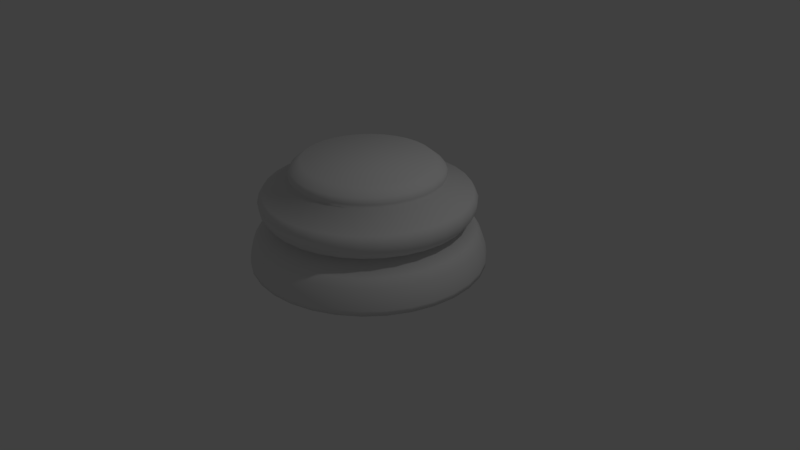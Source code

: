 # Source: ChessPieceBase.blend  (saved by Blender 2.79.0; exported with 4.5.12 LTS)
import bpy
from mathutils import Matrix  # noqa: F401  (used for matrix-valued properties, if any)

bpy.ops.wm.read_factory_settings(use_empty=True)
scene = bpy.context.scene
scene.name = 'Scene'

# ---- collections
col_collection_1 = bpy.data.collections.new('Collection 1'); scene.collection.children.link(col_collection_1)

# ---- world
world_world = bpy.data.worlds.new('World'); scene.world = world_world
world_world.color = (0.05088, 0.05088, 0.05088)
world_world.use_sun_shadow = False
world_world.sun_shadow_jitter_overblur = 0.0
world_world.cycles.sampling_method = 'MANUAL'

# ---- cameras
cam_camera = bpy.data.cameras.new('Camera')
cam_camera.clip_end = 100.0
cam_camera.lens = 35.0
cam_camera.sensor_width = 32.0
cam_camera.sensor_height = 18.0
cam_camera.ortho_scale = 7.314
cam_camera.dof.focus_distance = 0.0
cam_camera.dof.aperture_fstop = 128.0

# ---- lights
light_lamp = bpy.data.lights.new('Lamp', 'POINT')
light_lamp.transmission_factor = 0.0
light_lamp.cutoff_distance = 30.0
light_lamp.energy = 100.0
light_lamp.shadow_buffer_clip_start = 1.001
light_lamp.shadow_soft_size = 0.1
light_lamp.shadow_maximum_resolution = 0.006
light_lamp.use_absolute_resolution = True

# ---- meshes
me_cylinder = bpy.data.meshes.new('Cylinder')
me_cylinder.from_pydata([(-2.289e-08, 1.5, -0.715), (6.613e-08, 0.83, 0.6128), (0.2926, 1.471, -0.715), (0.1619, 0.814, 0.6128), (0.574, 1.386, -0.715), (0.3176, 0.7668, 0.6128), (0.8334, 1.247, -0.715), (0.4611, 0.6901, 0.6128), (1.061, 1.061, -0.715), (0.5869, 0.5869, 0.6128), (1.247, 0.8334, -0.715), (0.6901, 0.4611, 0.6128), (1.386, 0.574, -0.715), (0.7668, 0.3176, 0.6128), (1.471, 0.2926, -0.715), (0.814, 0.1619, 0.6128), (1.5, 1.492e-07, -0.715), (0.83, 3.053e-07, 0.6128), (1.471, -0.2926, -0.715), (0.814, -0.1619, 0.6128), (1.386, -0.574, -0.715), (0.7668, -0.3176, 0.6128), (1.247, -0.8334, -0.715), (0.6901, -0.4611, 0.6128), (1.061, -1.061, -0.715), (0.5869, -0.5869, 0.6128), (0.8334, -1.247, -0.715), (0.4611, -0.6901, 0.6128), (0.574, -1.386, -0.715), (0.3176, -0.7668, 0.6128), (0.2926, -1.471, -0.715), (0.1619, -0.814, 0.6128), (-5.116e-07, -1.5, -0.715), (-2.043e-07, -0.8299, 0.6128), (-0.2926, -1.471, -0.715), (-0.1619, -0.814, 0.6128), (-0.574, -1.386, -0.715), (-0.3176, -0.7668, 0.6128), (-0.8334, -1.247, -0.715), (-0.4611, -0.6901, 0.6128), (-1.061, -1.061, -0.715), (-0.5869, -0.5869, 0.6128), (-1.247, -0.8334, -0.715), (-0.6901, -0.4611, 0.6128), (-1.386, -0.574, -0.715), (-0.7668, -0.3176, 0.6128), (-1.471, -0.2926, -0.715), (-0.814, -0.1619, 0.6128), (-1.5, 1.484e-06, -0.715), (-0.8299, 1.044e-06, 0.6128), (-1.471, 0.2926, -0.715), (-0.814, 0.1619, 0.6128), (-1.386, 0.574, -0.715), (-0.7668, 0.3176, 0.6128), (-1.247, 0.8334, -0.715), (-0.6901, 0.4611, 0.6128), (-1.061, 1.061, -0.715), (-0.5869, 0.5869, 0.6128), (-0.8334, 1.247, -0.715), (-0.4611, 0.6901, 0.6128), (-0.574, 1.386, -0.715), (-0.3176, 0.7668, 0.6128), (-0.2926, 1.471, -0.715), (-0.1619, 0.814, 0.6128), (1.303e-08, 1.151, -0.157), (4.695e-08, 0.9758, 0.3942), (0.1904, 0.9571, 0.3942), (0.2245, 1.128, -0.157), (0.3734, 0.9016, 0.3942), (0.4403, 1.063, -0.157), (0.5422, 0.8114, 0.3942), (0.6392, 0.9567, -0.157), (0.69, 0.69, 0.3942), (0.8136, 0.8136, -0.157), (0.8114, 0.5422, 0.3942), (0.9567, 0.6392, -0.157), (0.9016, 0.3734, 0.3942), (1.063, 0.4403, -0.157), (0.9571, 0.1904, 0.3942), (1.128, 0.2245, -0.157), (0.9758, 2.697e-07, 0.3942), (1.151, 2.288e-07, -0.157), (0.9571, -0.1904, 0.3942), (1.128, -0.2245, -0.157), (0.9016, -0.3734, 0.3942), (1.063, -0.4403, -0.157), (0.8114, -0.5422, 0.3942), (0.9567, -0.6392, -0.157), (0.69, -0.69, 0.3942), (0.8136, -0.8136, -0.157), (0.5422, -0.8114, 0.3942), (0.6392, -0.9567, -0.157), (0.3734, -0.9016, 0.3942), (0.4403, -1.063, -0.157), (0.1904, -0.9571, 0.3942), (0.2245, -1.128, -0.157), (-2.71e-07, -0.9758, 0.3942), (-3.619e-07, -1.151, -0.157), (-0.1904, -0.9571, 0.3942), (-0.2245, -1.128, -0.157), (-0.3734, -0.9016, 0.3942), (-0.4403, -1.063, -0.157), (-0.5422, -0.8114, 0.3942), (-0.6392, -0.9567, -0.157), (-0.69, -0.69, 0.3942), (-0.8136, -0.8136, -0.157), (-0.8114, -0.5422, 0.3942), (-0.9567, -0.6392, -0.157), (-0.9016, -0.3734, 0.3942), (-1.063, -0.4403, -0.157), (-0.9571, -0.1904, 0.3942), (-1.128, -0.2245, -0.157), (-0.9758, 1.138e-06, 0.3942), (-1.151, 1.253e-06, -0.157), (-0.9571, 0.1904, 0.3942), (-1.128, 0.2245, -0.157), (-0.9016, 0.3734, 0.3942), (-1.063, 0.4403, -0.157), (-0.8114, 0.5422, 0.3942), (-0.9567, 0.6392, -0.157), (-0.69, 0.69, 0.3942), (-0.8136, 0.8136, -0.157), (-0.5422, 0.8114, 0.3942), (-0.6392, 0.9567, -0.157), (-0.3734, 0.9016, 0.3942), (-0.4403, 1.063, -0.157), (-0.1904, 0.9571, 0.3942), (-0.2245, 1.128, -0.157), (-5.672e-09, 1.37, -0.291), (-2.289e-08, 1.5, -0.6524), (-1.42e-08, 1.435, -0.3971), (-2.049e-08, 1.483, -0.5294), (0.2926, 1.471, -0.6524), (0.2673, 1.344, -0.291), (0.2892, 1.454, -0.5294), (0.28, 1.408, -0.3971), (0.574, 1.386, -0.6524), (0.5243, 1.266, -0.291), (0.5674, 1.37, -0.5294), (0.5492, 1.326, -0.3971), (0.8334, 1.247, -0.6524), (0.7612, 1.139, -0.291), (0.8237, 1.233, -0.5294), (0.7973, 1.193, -0.3971), (1.061, 1.061, -0.6524), (0.9689, 0.9689, -0.291), (1.048, 1.048, -0.5294), (1.015, 1.015, -0.3971), (1.247, 0.8334, -0.6524), (1.139, 0.7612, -0.291), (1.233, 0.8237, -0.5294), (1.193, 0.7973, -0.3971), (1.386, 0.574, -0.6524), (1.266, 0.5243, -0.291), (1.37, 0.5674, -0.5294), (1.326, 0.5492, -0.3971), (1.471, 0.2926, -0.6524), (1.344, 0.2673, -0.291), (1.454, 0.2892, -0.5294), (1.408, 0.28, -0.3971), (1.5, 1.492e-07, -0.6524), (1.37, 1.795e-07, -0.291), (1.483, 1.534e-07, -0.5294), (1.435, 1.644e-07, -0.3971), (1.471, -0.2926, -0.6524), (1.344, -0.2673, -0.291), (1.454, -0.2892, -0.5294), (1.408, -0.28, -0.3971), (1.386, -0.574, -0.6524), (1.266, -0.5243, -0.291), (1.37, -0.5674, -0.5294), (1.326, -0.5492, -0.3971), (1.247, -0.8334, -0.6524), (1.139, -0.7612, -0.291), (1.233, -0.8237, -0.5294), (1.193, -0.7973, -0.3971), (1.061, -1.061, -0.6524), (0.9689, -0.9689, -0.291), (1.048, -1.048, -0.5294), (1.015, -1.015, -0.3971), (0.8334, -1.247, -0.6524), (0.7612, -1.139, -0.291), (0.8237, -1.233, -0.5294), (0.7973, -1.193, -0.3971), (0.574, -1.386, -0.6524), (0.5243, -1.266, -0.291), (0.5674, -1.37, -0.5294), (0.5492, -1.326, -0.3971), (0.2926, -1.471, -0.6524), (0.2673, -1.344, -0.291), (0.2892, -1.454, -0.5294), (0.28, -1.408, -0.3971), (-5.116e-07, -1.5, -0.6524), (-4.521e-07, -1.37, -0.291), (-5.037e-07, -1.483, -0.5294), (-4.82e-07, -1.435, -0.3971), (-0.2926, -1.471, -0.6524), (-0.2673, -1.344, -0.291), (-0.2892, -1.454, -0.5294), (-0.28, -1.408, -0.3971), (-0.574, -1.386, -0.6524), (-0.5243, -1.266, -0.291), (-0.5674, -1.37, -0.5294), (-0.5492, -1.326, -0.3971), (-0.8334, -1.247, -0.6524), (-0.7612, -1.139, -0.291), (-0.8237, -1.233, -0.5294), (-0.7973, -1.193, -0.3971), (-1.061, -1.061, -0.6524), (-0.9689, -0.9689, -0.291), (-1.048, -1.048, -0.5294), (-1.015, -1.015, -0.3971), (-1.247, -0.8334, -0.6524), (-1.139, -0.7612, -0.291), (-1.233, -0.8237, -0.5294), (-1.193, -0.7973, -0.3971), (-1.386, -0.574, -0.6524), (-1.266, -0.5243, -0.291), (-1.37, -0.5674, -0.5294), (-1.326, -0.5492, -0.3971), (-1.471, -0.2926, -0.6524), (-1.344, -0.2673, -0.291), (-1.454, -0.2892, -0.5294), (-1.408, -0.28, -0.3971), (-1.5, 1.484e-06, -0.6524), (-1.37, 1.399e-06, -0.291), (-1.483, 1.473e-06, -0.5294), (-1.435, 1.442e-06, -0.3971), (-1.471, 0.2926, -0.6524), (-1.344, 0.2673, -0.291), (-1.454, 0.2892, -0.5294), (-1.408, 0.28, -0.3971), (-1.386, 0.574, -0.6524), (-1.266, 0.5243, -0.291), (-1.37, 0.5674, -0.5294), (-1.326, 0.5492, -0.3971), (-1.247, 0.8334, -0.6524), (-1.139, 0.7612, -0.291), (-1.233, 0.8237, -0.5294), (-1.193, 0.7973, -0.3971), (-1.061, 1.061, -0.6524), (-0.9689, 0.9689, -0.291), (-1.048, 1.048, -0.5294), (-1.015, 1.015, -0.3971), (-0.8334, 1.247, -0.6524), (-0.7612, 1.139, -0.291), (-0.8237, 1.233, -0.5294), (-0.7973, 1.193, -0.3971), (-0.574, 1.386, -0.6524), (-0.5243, 1.266, -0.291), (-0.5674, 1.37, -0.5294), (-0.5492, 1.326, -0.3971), (-0.2926, 1.471, -0.6524), (-0.2673, 1.344, -0.291), (-0.2892, 1.454, -0.5294), (-0.28, 1.408, -0.3971), (1.999e-09, 1.317, 0.211), (5.379e-09, 1.287, -0.08795), (-6.432e-09, 1.368, 0.1196), (-5.311e-09, 1.353, 0.01015), (0.251, 1.262, -0.08795), (0.2569, 1.292, 0.211), (0.2639, 1.327, 0.01015), (0.2668, 1.341, 0.1196), (0.4925, 1.189, -0.08795), (0.504, 1.217, 0.211), (0.5177, 1.25, 0.01015), (0.5234, 1.264, 0.1196), (0.7149, 1.07, -0.08795), (0.7316, 1.095, 0.211), (0.7515, 1.125, 0.01015), (0.7599, 1.137, 0.1196), (0.9099, 0.9099, -0.08795), (0.9312, 0.9312, 0.211), (0.9565, 0.9565, 0.01015), (0.9672, 0.9672, 0.1196), (1.07, 0.7149, -0.08795), (1.095, 0.7316, 0.211), (1.125, 0.7515, 0.01015), (1.137, 0.7599, 0.1196), (1.189, 0.4925, -0.08795), (1.217, 0.504, 0.211), (1.25, 0.5177, 0.01015), (1.264, 0.5234, 0.1196), (1.262, 0.251, -0.08795), (1.292, 0.2569, 0.211), (1.327, 0.2639, 0.01015), (1.341, 0.2668, 0.1196), (1.287, 1.964e-07, -0.08795), (1.317, 1.918e-07, 0.211), (1.353, 1.826e-07, 0.01015), (1.368, 1.801e-07, 0.1196), (1.262, -0.251, -0.08795), (1.292, -0.2569, 0.211), (1.327, -0.2639, 0.01015), (1.341, -0.2668, 0.1196), (1.189, -0.4925, -0.08795), (1.217, -0.504, 0.211), (1.25, -0.5177, 0.01015), (1.264, -0.5234, 0.1196), (1.07, -0.7149, -0.08795), (1.095, -0.7316, 0.211), (1.125, -0.7515, 0.01015), (1.137, -0.7599, 0.1196), (0.9099, -0.9099, -0.08795), (0.9312, -0.9312, 0.211), (0.9565, -0.9565, 0.01015), (0.9672, -0.9672, 0.1196), (0.7149, -1.07, -0.08795), (0.7316, -1.095, 0.211), (0.7515, -1.125, 0.01015), (0.7599, -1.137, 0.1196), (0.4925, -1.189, -0.08795), (0.504, -1.217, 0.211), (0.5177, -1.25, 0.01015), (0.5234, -1.264, 0.1196), (0.251, -1.262, -0.08795), (0.2569, -1.292, 0.211), (0.2639, -1.327, 0.01015), (0.2668, -1.341, 0.1196), (-4.139e-07, -1.287, -0.08795), (-4.271e-07, -1.317, 0.211), (-4.461e-07, -1.353, 0.01015), (-4.522e-07, -1.368, 0.1196), (-0.2511, -1.262, -0.08795), (-0.2569, -1.292, 0.211), (-0.2639, -1.327, 0.01015), (-0.2668, -1.341, 0.1196), (-0.4925, -1.189, -0.08795), (-0.504, -1.217, 0.211), (-0.5177, -1.25, 0.01015), (-0.5234, -1.264, 0.1196), (-0.7149, -1.07, -0.08795), (-0.7316, -1.095, 0.211), (-0.7515, -1.125, 0.01015), (-0.7599, -1.137, 0.1196), (-0.9099, -0.9099, -0.08795), (-0.9312, -0.9312, 0.211), (-0.9565, -0.9565, 0.01015), (-0.9672, -0.9672, 0.1196), (-1.07, -0.7149, -0.08795), (-1.095, -0.7316, 0.211), (-1.125, -0.7515, 0.01015), (-1.137, -0.7599, 0.1196), (-1.189, -0.4925, -0.08795), (-1.217, -0.5039, 0.211), (-1.25, -0.5177, 0.01015), (-1.264, -0.5234, 0.1196), (-1.262, -0.251, -0.08795), (-1.292, -0.2569, 0.211), (-1.327, -0.2639, 0.01015), (-1.341, -0.2668, 0.1196), (-1.287, 1.342e-06, -0.08795), (-1.317, 1.364e-06, 0.211), (-1.353, 1.386e-06, 0.01015), (-1.368, 1.397e-06, 0.1196), (-1.262, 0.2511, -0.08795), (-1.292, 0.2569, 0.211), (-1.327, 0.2639, 0.01015), (-1.341, 0.2668, 0.1196), (-1.189, 0.4925, -0.08795), (-1.217, 0.504, 0.211), (-1.25, 0.5177, 0.01015), (-1.264, 0.5234, 0.1196), (-1.07, 0.7149, -0.08795), (-1.095, 0.7316, 0.211), (-1.125, 0.7515, 0.01015), (-1.137, 0.7599, 0.1196), (-0.9099, 0.9099, -0.08795), (-0.9312, 0.9312, 0.211), (-0.9565, 0.9565, 0.01015), (-0.9672, 0.9672, 0.1196), (-0.7149, 1.07, -0.08795), (-0.7316, 1.095, 0.211), (-0.7515, 1.125, 0.01015), (-0.7599, 1.137, 0.1196), (-0.4924, 1.189, -0.08795), (-0.5039, 1.217, 0.211), (-0.5177, 1.25, 0.01015), (-0.5234, 1.264, 0.1196), (-0.251, 1.262, -0.08795), (-0.2569, 1.292, 0.211), (-0.2639, 1.327, 0.01015), (-0.2668, 1.341, 0.1196), (5.087e-08, 0.9567, 0.5103), (4.675e-08, 0.9839, 0.4361), (4.788e-08, 0.9796, 0.4766), (0.192, 0.965, 0.4361), (0.1866, 0.9383, 0.5103), (0.1911, 0.9607, 0.4766), (0.3765, 0.909, 0.4361), (0.3661, 0.8839, 0.5103), (0.3749, 0.905, 0.4766), (0.5466, 0.8181, 0.4361), (0.5315, 0.7955, 0.5103), (0.5442, 0.8145, 0.4766), (0.6957, 0.6957, 0.4361), (0.6765, 0.6765, 0.5103), (0.6927, 0.6927, 0.4766), (0.8181, 0.5466, 0.4361), (0.7955, 0.5315, 0.5103), (0.8145, 0.5442, 0.4766), (0.909, 0.3765, 0.4361), (0.8839, 0.3661, 0.5103), (0.905, 0.3749, 0.4766), (0.965, 0.192, 0.4361), (0.9383, 0.1866, 0.5103), (0.9607, 0.1911, 0.4766), (0.9839, 2.695e-07, 0.4361), (0.9567, 2.772e-07, 0.5103), (0.9796, 2.717e-07, 0.4766), (0.965, -0.192, 0.4361), (0.9383, -0.1866, 0.5103), (0.9607, -0.1911, 0.4766), (0.909, -0.3765, 0.4361), (0.8839, -0.3661, 0.5103), (0.905, -0.3749, 0.4766), (0.8181, -0.5466, 0.4361), (0.7955, -0.5315, 0.5103), (0.8145, -0.5442, 0.4766), (0.6957, -0.6957, 0.4361), (0.6765, -0.6765, 0.5103), (0.6927, -0.6927, 0.4766), (0.5466, -0.8181, 0.4361), (0.5315, -0.7955, 0.5103), (0.5442, -0.8145, 0.4766), (0.3765, -0.909, 0.4361), (0.3661, -0.8839, 0.5103), (0.3749, -0.905, 0.4766), (0.192, -0.965, 0.4361), (0.1866, -0.9383, 0.5103), (0.1911, -0.9607, 0.4766), (-2.738e-07, -0.9839, 0.4361), (-2.609e-07, -0.9567, 0.5103), (-2.713e-07, -0.9796, 0.4766), (-0.192, -0.965, 0.4361), (-0.1866, -0.9383, 0.5103), (-0.1911, -0.9607, 0.4766), (-0.3765, -0.909, 0.4361), (-0.3661, -0.8839, 0.5103), (-0.3749, -0.905, 0.4766), (-0.5466, -0.8181, 0.4361), (-0.5315, -0.7955, 0.5103), (-0.5442, -0.8145, 0.4766), (-0.6957, -0.6957, 0.4361), (-0.6765, -0.6765, 0.5103), (-0.6927, -0.6927, 0.4766), (-0.8181, -0.5466, 0.4361), (-0.7955, -0.5315, 0.5103), (-0.8145, -0.5442, 0.4766), (-0.909, -0.3765, 0.4361), (-0.8839, -0.3661, 0.5103), (-0.905, -0.3749, 0.4766), (-0.965, -0.192, 0.4361), (-0.9383, -0.1866, 0.5103), (-0.9607, -0.1911, 0.4766), (-0.9839, 1.145e-06, 0.4361), (-0.9567, 1.129e-06, 0.5103), (-0.9796, 1.144e-06, 0.4766), (-0.965, 0.192, 0.4361), (-0.9383, 0.1866, 0.5103), (-0.9607, 0.1911, 0.4766), (-0.909, 0.3765, 0.4361), (-0.8839, 0.3661, 0.5103), (-0.905, 0.3749, 0.4766), (-0.8181, 0.5466, 0.4361), (-0.7955, 0.5315, 0.5103), (-0.8145, 0.5442, 0.4766), (-0.6957, 0.6957, 0.4361), (-0.6765, 0.6765, 0.5103), (-0.6927, 0.6927, 0.4766), (-0.5466, 0.8181, 0.4361), (-0.5315, 0.7955, 0.5103), (-0.5442, 0.8145, 0.4766), (-0.3765, 0.909, 0.4361), (-0.3661, 0.8839, 0.5103), (-0.3749, 0.905, 0.4766), (-0.192, 0.965, 0.4361), (-0.1866, 0.9383, 0.5103), (-0.1911, 0.9607, 0.4766)], [], [(126, 477, 385, 65), (66, 387, 390, 68), (68, 390, 393, 70), (70, 393, 396, 72), (72, 396, 399, 74), (74, 399, 402, 76), (76, 402, 405, 78), (78, 405, 408, 80), (80, 408, 411, 82), (82, 411, 414, 84), (84, 414, 417, 86), (86, 417, 420, 88), (88, 420, 423, 90), (90, 423, 426, 92), (92, 426, 429, 94), (94, 429, 432, 96), (96, 432, 435, 98), (98, 435, 438, 100), (100, 438, 441, 102), (102, 441, 444, 104), (104, 444, 447, 106), (106, 447, 450, 108), (108, 450, 453, 110), (110, 453, 456, 112), (112, 456, 459, 114), (114, 459, 462, 116), (116, 462, 465, 118), (118, 465, 468, 120), (120, 468, 471, 122), (122, 471, 474, 124), (3, 1, 63, 61, 59, 57, 55, 53, 51, 49, 47, 45, 43, 41, 39, 37, 35, 33, 31, 29, 27, 25, 23, 21, 19, 17, 15, 13, 11, 9, 7, 5), (124, 474, 477, 126), (65, 385, 387, 66), (0, 2, 4, 6, 8, 10, 12, 14, 16, 18, 20, 22, 24, 26, 28, 30, 32, 34, 36, 38, 40, 42, 44, 46, 48, 50, 52, 54, 56, 58, 60, 62), (128, 64, 67, 133), (2, 132, 136, 4), (256, 65, 66, 261), (261, 66, 68, 265), (388, 3, 5, 391), (249, 125, 127, 253), (125, 376, 380, 127), (245, 123, 125, 249), (60, 248, 252, 62), (377, 124, 126, 381), (123, 372, 376, 125), (475, 61, 63, 478), (241, 121, 123, 245), (58, 244, 248, 60), (373, 122, 124, 377), (121, 368, 372, 123), (472, 59, 61, 475), (237, 119, 121, 241), (56, 240, 244, 58), (369, 120, 122, 373), (119, 364, 368, 121), (469, 57, 59, 472), (233, 117, 119, 237), (54, 236, 240, 56), (365, 118, 120, 369), (117, 360, 364, 119), (466, 55, 57, 469), (229, 115, 117, 233), (52, 232, 236, 54), (361, 116, 118, 365), (115, 356, 360, 117), (463, 53, 55, 466), (225, 113, 115, 229), (50, 228, 232, 52), (357, 114, 116, 361), (113, 352, 356, 115), (460, 51, 53, 463), (221, 111, 113, 225), (48, 224, 228, 50), (353, 112, 114, 357), (111, 348, 352, 113), (457, 49, 51, 460), (217, 109, 111, 221), (46, 220, 224, 48), (349, 110, 112, 353), (109, 344, 348, 111), (454, 47, 49, 457), (213, 107, 109, 217), (44, 216, 220, 46), (345, 108, 110, 349), (107, 340, 344, 109), (451, 45, 47, 454), (209, 105, 107, 213), (42, 212, 216, 44), (341, 106, 108, 345), (105, 336, 340, 107), (448, 43, 45, 451), (205, 103, 105, 209), (40, 208, 212, 42), (337, 104, 106, 341), (103, 332, 336, 105), (445, 41, 43, 448), (201, 101, 103, 205), (38, 204, 208, 40), (333, 102, 104, 337), (101, 328, 332, 103), (442, 39, 41, 445), (197, 99, 101, 201), (36, 200, 204, 38), (329, 100, 102, 333), (99, 324, 328, 101), (439, 37, 39, 442), (193, 97, 99, 197), (34, 196, 200, 36), (325, 98, 100, 329), (97, 320, 324, 99), (436, 35, 37, 439), (189, 95, 97, 193), (32, 192, 196, 34), (321, 96, 98, 325), (95, 316, 320, 97), (433, 33, 35, 436), (185, 93, 95, 189), (30, 188, 192, 32), (317, 94, 96, 321), (93, 312, 316, 95), (430, 31, 33, 433), (181, 91, 93, 185), (28, 184, 188, 30), (313, 92, 94, 317), (91, 308, 312, 93), (427, 29, 31, 430), (177, 89, 91, 181), (26, 180, 184, 28), (309, 90, 92, 313), (89, 304, 308, 91), (424, 27, 29, 427), (173, 87, 89, 177), (24, 176, 180, 26), (305, 88, 90, 309), (87, 300, 304, 89), (421, 25, 27, 424), (169, 85, 87, 173), (22, 172, 176, 24), (301, 86, 88, 305), (85, 296, 300, 87), (418, 23, 25, 421), (165, 83, 85, 169), (20, 168, 172, 22), (297, 84, 86, 301), (83, 292, 296, 85), (415, 21, 23, 418), (161, 81, 83, 165), (18, 164, 168, 20), (293, 82, 84, 297), (81, 288, 292, 83), (412, 19, 21, 415), (157, 79, 81, 161), (16, 160, 164, 18), (289, 80, 82, 293), (79, 284, 288, 81), (409, 17, 19, 412), (153, 77, 79, 157), (14, 156, 160, 16), (285, 78, 80, 289), (77, 280, 284, 79), (406, 15, 17, 409), (149, 75, 77, 153), (12, 152, 156, 14), (281, 76, 78, 285), (75, 276, 280, 77), (403, 13, 15, 406), (145, 73, 75, 149), (10, 148, 152, 12), (277, 74, 76, 281), (73, 272, 276, 75), (400, 11, 13, 403), (141, 71, 73, 145), (8, 144, 148, 10), (273, 72, 74, 277), (71, 268, 272, 73), (397, 9, 11, 400), (137, 69, 71, 141), (6, 140, 144, 8), (269, 70, 72, 273), (69, 264, 268, 71), (394, 7, 9, 397), (133, 67, 69, 137), (4, 136, 140, 6), (265, 68, 70, 269), (67, 260, 264, 69), (391, 5, 7, 394), (62, 252, 129, 0), (253, 127, 64, 128), (127, 380, 257, 64), (381, 126, 65, 256), (384, 1, 3, 388), (253, 128, 130, 255), (255, 130, 131, 254), (254, 131, 129, 252), (249, 253, 255, 251), (251, 255, 254, 250), (250, 254, 252, 248), (245, 249, 251, 247), (247, 251, 250, 246), (246, 250, 248, 244), (241, 245, 247, 243), (243, 247, 246, 242), (242, 246, 244, 240), (237, 241, 243, 239), (239, 243, 242, 238), (238, 242, 240, 236), (233, 237, 239, 235), (235, 239, 238, 234), (234, 238, 236, 232), (229, 233, 235, 231), (231, 235, 234, 230), (230, 234, 232, 228), (225, 229, 231, 227), (227, 231, 230, 226), (226, 230, 228, 224), (221, 225, 227, 223), (223, 227, 226, 222), (222, 226, 224, 220), (217, 221, 223, 219), (219, 223, 222, 218), (218, 222, 220, 216), (213, 217, 219, 215), (215, 219, 218, 214), (214, 218, 216, 212), (209, 213, 215, 211), (211, 215, 214, 210), (210, 214, 212, 208), (205, 209, 211, 207), (207, 211, 210, 206), (206, 210, 208, 204), (201, 205, 207, 203), (203, 207, 206, 202), (202, 206, 204, 200), (197, 201, 203, 199), (199, 203, 202, 198), (198, 202, 200, 196), (193, 197, 199, 195), (195, 199, 198, 194), (194, 198, 196, 192), (189, 193, 195, 191), (191, 195, 194, 190), (190, 194, 192, 188), (185, 189, 191, 187), (187, 191, 190, 186), (186, 190, 188, 184), (181, 185, 187, 183), (183, 187, 186, 182), (182, 186, 184, 180), (177, 181, 183, 179), (179, 183, 182, 178), (178, 182, 180, 176), (173, 177, 179, 175), (175, 179, 178, 174), (174, 178, 176, 172), (169, 173, 175, 171), (171, 175, 174, 170), (170, 174, 172, 168), (165, 169, 171, 167), (167, 171, 170, 166), (166, 170, 168, 164), (161, 165, 167, 163), (163, 167, 166, 162), (162, 166, 164, 160), (157, 161, 163, 159), (159, 163, 162, 158), (158, 162, 160, 156), (153, 157, 159, 155), (155, 159, 158, 154), (154, 158, 156, 152), (149, 153, 155, 151), (151, 155, 154, 150), (150, 154, 152, 148), (145, 149, 151, 147), (147, 151, 150, 146), (146, 150, 148, 144), (141, 145, 147, 143), (143, 147, 146, 142), (142, 146, 144, 140), (137, 141, 143, 139), (139, 143, 142, 138), (138, 142, 140, 136), (133, 137, 139, 135), (135, 139, 138, 134), (134, 138, 136, 132), (128, 133, 135, 130), (130, 135, 134, 131), (131, 134, 132, 129), (0, 129, 132, 2), (381, 256, 258, 383), (383, 258, 259, 382), (382, 259, 257, 380), (377, 381, 383, 379), (379, 383, 382, 378), (378, 382, 380, 376), (373, 377, 379, 375), (375, 379, 378, 374), (374, 378, 376, 372), (369, 373, 375, 371), (371, 375, 374, 370), (370, 374, 372, 368), (365, 369, 371, 367), (367, 371, 370, 366), (366, 370, 368, 364), (361, 365, 367, 363), (363, 367, 366, 362), (362, 366, 364, 360), (357, 361, 363, 359), (359, 363, 362, 358), (358, 362, 360, 356), (353, 357, 359, 355), (355, 359, 358, 354), (354, 358, 356, 352), (349, 353, 355, 351), (351, 355, 354, 350), (350, 354, 352, 348), (345, 349, 351, 347), (347, 351, 350, 346), (346, 350, 348, 344), (341, 345, 347, 343), (343, 347, 346, 342), (342, 346, 344, 340), (337, 341, 343, 339), (339, 343, 342, 338), (338, 342, 340, 336), (333, 337, 339, 335), (335, 339, 338, 334), (334, 338, 336, 332), (329, 333, 335, 331), (331, 335, 334, 330), (330, 334, 332, 328), (325, 329, 331, 327), (327, 331, 330, 326), (326, 330, 328, 324), (321, 325, 327, 323), (323, 327, 326, 322), (322, 326, 324, 320), (317, 321, 323, 319), (319, 323, 322, 318), (318, 322, 320, 316), (313, 317, 319, 315), (315, 319, 318, 314), (314, 318, 316, 312), (309, 313, 315, 311), (311, 315, 314, 310), (310, 314, 312, 308), (305, 309, 311, 307), (307, 311, 310, 306), (306, 310, 308, 304), (301, 305, 307, 303), (303, 307, 306, 302), (302, 306, 304, 300), (297, 301, 303, 299), (299, 303, 302, 298), (298, 302, 300, 296), (293, 297, 299, 295), (295, 299, 298, 294), (294, 298, 296, 292), (289, 293, 295, 291), (291, 295, 294, 290), (290, 294, 292, 288), (285, 289, 291, 287), (287, 291, 290, 286), (286, 290, 288, 284), (281, 285, 287, 283), (283, 287, 286, 282), (282, 286, 284, 280), (277, 281, 283, 279), (279, 283, 282, 278), (278, 282, 280, 276), (273, 277, 279, 275), (275, 279, 278, 274), (274, 278, 276, 272), (269, 273, 275, 271), (271, 275, 274, 270), (270, 274, 272, 268), (265, 269, 271, 267), (267, 271, 270, 266), (266, 270, 268, 264), (261, 265, 267, 263), (263, 267, 266, 262), (262, 266, 264, 260), (256, 261, 263, 258), (258, 263, 262, 259), (259, 262, 260, 257), (64, 257, 260, 67), (478, 384, 386, 479), (479, 386, 385, 477), (475, 478, 479, 476), (476, 479, 477, 474), (472, 475, 476, 473), (473, 476, 474, 471), (469, 472, 473, 470), (470, 473, 471, 468), (466, 469, 470, 467), (467, 470, 468, 465), (463, 466, 467, 464), (464, 467, 465, 462), (460, 463, 464, 461), (461, 464, 462, 459), (457, 460, 461, 458), (458, 461, 459, 456), (454, 457, 458, 455), (455, 458, 456, 453), (451, 454, 455, 452), (452, 455, 453, 450), (448, 451, 452, 449), (449, 452, 450, 447), (445, 448, 449, 446), (446, 449, 447, 444), (442, 445, 446, 443), (443, 446, 444, 441), (439, 442, 443, 440), (440, 443, 441, 438), (436, 439, 440, 437), (437, 440, 438, 435), (433, 436, 437, 434), (434, 437, 435, 432), (430, 433, 434, 431), (431, 434, 432, 429), (427, 430, 431, 428), (428, 431, 429, 426), (424, 427, 428, 425), (425, 428, 426, 423), (421, 424, 425, 422), (422, 425, 423, 420), (418, 421, 422, 419), (419, 422, 420, 417), (415, 418, 419, 416), (416, 419, 417, 414), (412, 415, 416, 413), (413, 416, 414, 411), (409, 412, 413, 410), (410, 413, 411, 408), (406, 409, 410, 407), (407, 410, 408, 405), (403, 406, 407, 404), (404, 407, 405, 402), (400, 403, 404, 401), (401, 404, 402, 399), (397, 400, 401, 398), (398, 401, 399, 396), (394, 397, 398, 395), (395, 398, 396, 393), (391, 394, 395, 392), (392, 395, 393, 390), (388, 391, 392, 389), (389, 392, 390, 387), (384, 388, 389, 386), (386, 389, 387, 385), (478, 63, 1, 384)])
me_cylinder.polygons.foreach_set('use_smooth', [True] * 450)
me_cylinder.use_remesh_preserve_volume = False
me_cylinder.use_remesh_preserve_attributes = False
me_cylinder.use_mirror_vertex_groups = False
me_cylinder.update()

# ---- objects
ob_chess_piece_base = bpy.data.objects.new('Chess Piece Base', me_cylinder)
ob_lamp = bpy.data.objects.new('Lamp', light_lamp)
ob_camera = bpy.data.objects.new('Camera', cam_camera)

# ---- transforms, parenting, visibility, modifiers, constraints
ob_chess_piece_base.location = (2.289e-08, -3.598e-08, 0.715)
ob_chess_piece_base.lineart.crease_threshold = 0.0
ob_lamp.location = (4.076, 1.005, 5.904)
ob_lamp.rotation_euler = (0.6503, 0.05522, 1.866)
ob_lamp.lock_rotations_4d = False
ob_lamp.empty_display_type = 'ARROWS'
ob_lamp.color = (0.0, 0.0, 0.0, 0.0)
ob_lamp.lineart.crease_threshold = 0.0
ob_camera.location = (7.481, -6.508, 5.344)
ob_camera.rotation_euler = (1.109, 0.0, 0.8149)
ob_camera.lock_rotations_4d = False
ob_camera.empty_display_type = 'ARROWS'
ob_camera.color = (0.0, 0.0, 0.0, 0.0)
ob_camera.display_type = 'WIRE'
ob_camera.lineart.crease_threshold = 0.0

# ---- collection membership
col_collection_1.objects.link(ob_chess_piece_base)
col_collection_1.objects.link(ob_lamp)
col_collection_1.objects.link(ob_camera)

# ---- scene / render settings (as saved in the file)
scene.camera = ob_camera
scene.frame_start = 1; scene.frame_end = 250; scene.frame_set(0)
scene.render.engine = 'BLENDER_EEVEE_NEXT'
scene.render.resolution_percentage = 50
scene.render.dither_intensity = 0.0
scene.cycles.use_denoising = False
scene.cycles.samples = 128
scene.cycles.sampling_pattern = 'TABULATED_SOBOL'
scene.cycles.use_adaptive_sampling = False
scene.cycles.use_light_tree = False
scene.cycles.blur_glossy = 0.0
scene.cycles.sample_clamp_indirect = 0.0
scene.view_settings.view_transform = 'Standard'
bpy.context.view_layer.update()
